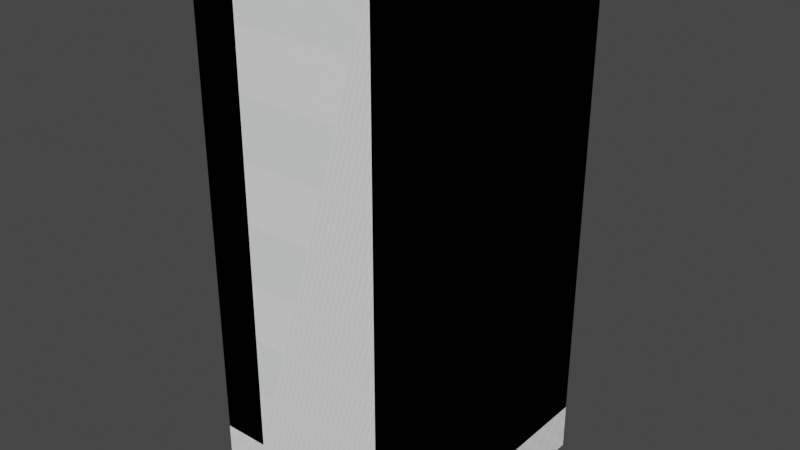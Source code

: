 # Source: geometry.blend  (saved by Blender 2.80.74; exported with 4.5.12 LTS)
import bpy
from mathutils import Matrix  # noqa: F401  (used for matrix-valued properties, if any)

bpy.ops.wm.read_factory_settings(use_empty=True)
scene = bpy.context.scene
scene.name = 'Scene'

# ---- collections
col_collection = bpy.data.collections.new('Collection'); scene.collection.children.link(col_collection)

# ---- images (referenced by path relative to the original .blend; pixels are not part of the script)
import os
ASSET_DIR = os.environ.get("B2B_ASSET_DIR", "")  # directory of the original .blend (textures are referenced by path, not embedded)
HERE = os.path.dirname(os.path.abspath(__file__))  # packed textures are extracted next to this script under _unpacked/

def load_image(name, relpath, width, height, colorspace="sRGB"):
    """Load a texture the original file referenced (path relative to the .blend, or extracted next to this script)."""
    p = next((c for c in (os.path.join(HERE, relpath), os.path.join(ASSET_DIR, relpath)) if relpath and os.path.exists(c)), "")
    if p:
        img = bpy.data.images.load(p, check_existing=True)
        img.name = name
    else:  # same state as the original file: an image datablock whose file is absent (Cycles renders it pink)
        img = bpy.data.images.new(name, width, height)
        img.source = "FILE"
        img.filepath = "//" + (relpath or name)
    img.colorspace_settings.name = colorspace
    return img
img_floor_tile_png = load_image('floor tile.png', '_unpacked/floor_tile.0146a87b.png', 32, 32, 'sRGB')
img_wall_tile_png_001 = load_image('wall tile.png.001', '_unpacked/wall_tile.5a6a049c.png', 32, 64, 'sRGB')
img_post_png_001 = load_image('post.png.001', '_unpacked/post.940fa452.png', 10, 64, 'sRGB')

# ---- materials (node trees are filled in below, after node groups)
mat_floor = bpy.data.materials.new('Floor')
mat_floor.alpha_threshold = 0.0
mat_floor.use_transparent_shadow = False
mat_floor.line_color = (0.0, 0.0, 0.0, 1.0)
mat_wall = bpy.data.materials.new('Wall')
mat_wall.use_transparent_shadow = False
mat_post = bpy.data.materials.new('Post')
mat_post.use_transparent_shadow = False

# ---- material node trees
mat_floor.use_nodes = True; mat_floor.node_tree.nodes.clear()
_N = mat_floor.node_tree.nodes; _L = mat_floor.node_tree.links
n0 = _N.new('ShaderNodeOutputMaterial'); n0.name = 'Material Output'; n0.location = (300, 300)
n1 = _N.new('ShaderNodeBsdfPrincipled'); n1.name = 'Principled BSDF'; n1.location = (10, 300)
n1.distribution = 'GGX'
n1.subsurface_method = 'BURLEY'
n1.inputs[2].default_value = 0.4
n1.inputs[3].default_value = 1.45
n1.inputs[27].default_value = (0.0, 0.0, 0.0, 1.0)
n1.inputs[28].default_value = 1.0
n2 = _N.new('ShaderNodeTexImage'); n2.name = 'Image Texture'; n2.location = (-280, 280)
n2.image = img_floor_tile_png
n2.interpolation = 'Closest'
_L.new(n1.outputs[0], n0.inputs[0])
_L.new(n2.outputs[0], n1.inputs[0])
n0.is_active_output = True
mat_wall.use_nodes = True; mat_wall.node_tree.nodes.clear()
_N = mat_wall.node_tree.nodes; _L = mat_wall.node_tree.links
n0 = _N.new('ShaderNodeOutputMaterial'); n0.name = 'Material Output'; n0.location = (300, 300)
n1 = _N.new('ShaderNodeBsdfPrincipled'); n1.name = 'Principled BSDF'; n1.location = (10, 300)
n1.distribution = 'GGX'
n1.subsurface_method = 'BURLEY'
n1.inputs[3].default_value = 1.45
n1.inputs[27].default_value = (0.0, 0.0, 0.0, 1.0)
n1.inputs[28].default_value = 1.0
n2 = _N.new('ShaderNodeTexImage'); n2.name = 'Image Texture'; n2.location = (-280, 280)
n2.image = img_wall_tile_png_001
n2.interpolation = 'Closest'
_L.new(n1.outputs[0], n0.inputs[0])
_L.new(n2.outputs[0], n1.inputs[0])
n0.is_active_output = True
mat_post.use_nodes = True; mat_post.node_tree.nodes.clear()
_N = mat_post.node_tree.nodes; _L = mat_post.node_tree.links
n0 = _N.new('ShaderNodeOutputMaterial'); n0.name = 'Material Output'; n0.location = (300, 300)
n1 = _N.new('ShaderNodeBsdfPrincipled'); n1.name = 'Principled BSDF'; n1.location = (10, 300)
n1.distribution = 'GGX'
n1.subsurface_method = 'BURLEY'
n1.inputs[3].default_value = 1.45
n1.inputs[27].default_value = (0.0, 0.0, 0.0, 1.0)
n1.inputs[28].default_value = 1.0
n2 = _N.new('ShaderNodeTexImage'); n2.name = 'Image Texture'; n2.location = (-280, 280)
n2.image = img_post_png_001
n2.interpolation = 'Closest'
_L.new(n1.outputs[0], n0.inputs[0])
_L.new(n2.outputs[0], n1.inputs[0])
n0.is_active_output = True

# ---- world
world_world = bpy.data.worlds.new('World'); scene.world = world_world
world_world.use_nodes = True; world_world.node_tree.nodes.clear()
_N = world_world.node_tree.nodes; _L = world_world.node_tree.links
n0 = _N.new('ShaderNodeOutputWorld'); n0.name = 'World Output'; n0.location = (300, 300)
n1 = _N.new('ShaderNodeBackground'); n1.name = 'Background'; n1.location = (10, 300)
n1.inputs[0].default_value = (0.05088, 0.05088, 0.05088, 1.0)
_L.new(n1.outputs[0], n0.inputs[0])
n0.is_active_output = True
world_world.color = (0.05088, 0.05088, 0.05088)
world_world.use_sun_shadow = False
world_world.sun_shadow_jitter_overblur = 0.0

# ---- meshes
me_cube = bpy.data.meshes.new('Cube')
me_cube.from_pydata([(1.0, 1.0, 0.2), (1.0, 1.0, -0.2), (1.0, -1.0, 0.2), (1.0, -1.0, -0.2), (-1.0, 1.0, 0.2), (-1.0, 1.0, -0.2), (-1.0, -1.0, 0.2), (-1.0, -1.0, -0.2)], [], [(0, 4, 6, 2), (3, 2, 6, 7), (7, 6, 4, 5), (5, 1, 3, 7), (1, 0, 2, 3), (5, 4, 0, 1)])
_uv = me_cube.uv_layers.new(name='UVMap')
_uv.uv.foreach_set('vector', [0.0, 0.0, 1.0, 0.0, 1.0, 1.0, 0.0, 1.0, 0.125, 0.1875, 0.25, 0.1875, 0.25, 0.8125, 0.125, 0.8125, 0.125, 0.1875, 0.25, 0.1875, 0.25, 0.8125, 0.125, 0.8125, 0.0, 0.0, 1.0, 0.0, 1.0, 1.0, 0.0, 1.0, 0.125, 0.1875, 0.25, 0.1875, 0.25, 0.8125, 0.125, 0.8125, 0.2812, 0.8125, 0.1562, 0.8125, 0.1562, 0.1875, 0.2812, 0.1875])
me_cube.materials.append(mat_floor)
me_cube.use_remesh_preserve_volume = False
me_cube.use_remesh_preserve_attributes = False
me_cube.use_mirror_vertex_groups = False
me_cube.update()
me_cube_003 = bpy.data.meshes.new('Cube.003')
me_cube_003.from_pydata([(-1.0, -1.0, -1.0), (-1.0, -1.0, 1.0), (-1.0, 1.0, -1.0), (-1.0, 1.0, 1.0), (1.0, -1.0, -1.0), (1.0, -1.0, 1.0), (1.0, 1.0, -1.0), (1.0, 1.0, 1.0)], [], [(0, 1, 3, 2), (6, 7, 5, 4), (2, 6, 4, 0), (7, 3, 1, 5)])
_uv = me_cube_003.uv_layers.new(name='UVMap')
_uv.uv.foreach_set('vector', [0.4999, 0.5001, 0.4998, 0.9999, 4.718e-05, 0.9999, 0.0001149, 0.5001, 0.4999, 0.0001041, 0.4999, 0.4999, 0.0001, 0.4999, 0.0001379, 6.61e-05, 0.125, 0.5, 0.375, 0.5, 0.375, 0.75, 0.125, 0.75, 0.625, 0.5, 0.875, 0.5, 0.875, 0.75, 0.625, 0.75])
me_cube_003.use_remesh_preserve_volume = False
me_cube_003.use_remesh_preserve_attributes = False
me_cube_003.use_mirror_vertex_groups = False
me_cube_003.update()
me_cube_001 = bpy.data.meshes.new('Cube.001')
me_cube_001.from_pydata([(-0.2, -1.0, -2.0), (-0.2, -1.0, 2.0), (-0.2, 1.0, -2.0), (-0.2, 1.0, 2.0), (0.2, -1.0, -2.0), (0.2, -1.0, 2.0), (0.2, 1.0, -2.0), (0.2, 1.0, 2.0), (-0.2, 0.6, -2.0), (-0.2, 0.6, 2.0), (0.2, 0.6, -2.0), (0.2, 0.6, 2.0), (0.2, 1.0, 2.0), (0.2, 1.0, -2.0), (0.2, 0.6, -2.0), (0.2, 0.6, 2.0), (1.8, 1.0, 2.0), (1.8, 1.0, -2.0), (1.8, 0.6, -2.0), (1.8, 0.6, 2.0)], [], [(8, 9, 3, 2), (2, 3, 7, 6), (10, 11, 5, 4), (4, 5, 1, 0), (8, 10, 4, 0), (11, 9, 1, 5), (7, 3, 9, 11), (2, 6, 10, 8), (10, 6, 13, 14), (0, 1, 9, 8), (12, 15, 19, 16), (11, 10, 14, 15), (6, 7, 12, 13), (7, 11, 15, 12), (17, 16, 19, 18), (13, 12, 16, 17), (15, 14, 18, 19), (14, 13, 17, 18)])
_uv = me_cube_001.uv_layers.new(name='UVMap')
_uv.uv.foreach_set('vector', [0.2007, 0.0, 0.2007, 1.0, -8.941e-08, 1.0, 1.192e-07, 0.0, 0.0, 1.0, 0.0, 0.0, 0.1864, 0.0, 0.1869, 1.0, 0.8125, 0.0, 0.8125, 1.0, 0.0, 1.0, 0.0, 0.0, 0.8947, 0.4375, 0.8947, 0.0, 0.9474, 0.0, 0.9474, 0.4375, 0.1053, 0.4813, 0.1579, 0.4813, 0.1579, 0.6562, 0.1053, 0.6562, 0.05263, 0.4813, 0.1053, 0.4813, 0.1053, 0.6562, 0.05263, 0.6562, 0.05263, 0.4375, 0.1053, 0.4375, 0.1053, 0.4813, 0.05263, 0.4813, 0.1053, 0.4375, 0.1579, 0.4375, 0.1579, 0.4813, 0.1053, 0.4813, 0.0, 0.0, 0.0, 0.0, 0.0, 0.0, 0.0, 0.0, 1.0, 0.0, 1.0, 1.0, 0.1875, 1.0, 0.1875, 0.0, 0.5263, 0.6125, 0.4737, 0.6125, 0.4737, 0.4375, 0.5263, 0.4375, 0.0, 0.0, 0.0, 0.0, 0.0, 0.0, 0.0, 0.0, 0.0, 0.0, 0.0, 0.0, 0.0, 0.0, 0.0, 0.0, 0.0, 0.0, 0.0, 0.0, 0.0, 0.0, 0.0, 0.0, 0.0, 0.875, 1.569e-08, 0.4375, 0.05263, 0.4375, 0.05263, 0.875, 0.2196, 1.0, 0.2184, 0.0, 1.0, 0.0, 1.0, 1.0, 0.8125, 0.0, 0.8125, 1.0, 0.0, 1.0, 0.0, 2.608e-08, 0.2105, 0.6125, 0.1579, 0.6125, 0.1579, 0.4375, 0.2105, 0.4375])
me_cube_001.materials.append(mat_wall)
me_cube_001.use_remesh_preserve_volume = False
me_cube_001.use_remesh_preserve_attributes = False
me_cube_001.use_mirror_vertex_groups = False
me_cube_001.update()
me_cube_002 = bpy.data.meshes.new('Cube.002')
me_cube_002.from_pydata([(-0.3, -0.3, -2.0), (-0.3, -0.3, 2.0), (-0.3, 0.3, -2.0), (-0.3, 0.3, 2.0), (0.3, -0.3, -2.0), (0.3, -0.3, 2.0), (0.3, 0.3, -2.0), (0.3, 0.3, 2.0)], [], [(0, 1, 3, 2), (2, 3, 7, 6), (6, 7, 5, 4), (4, 5, 1, 0), (2, 6, 4, 0), (7, 3, 1, 5)])
_uv = me_cube_002.uv_layers.new(name='UVMap')
_uv.uv.foreach_set('vector', [1.0, 0.0, 1.0, 1.0, -3.576e-07, 1.0, 4.768e-07, 0.0, 1.0, 0.0, 1.0, 1.0, -4.47e-08, 1.0, 0.0, -3.553e-15, 1.0, 1.49e-08, 1.0, 1.0, 0.0, 1.0, 0.0, 0.0, 1.0, 0.0, 1.0, 1.0, -5.364e-07, 1.0, 4.768e-07, 0.0, 0.8, 0.0375, 1.0, 0.0375, 1.0, 0.075, 0.8, 0.075, 1.0, 0.0375, 0.8, 0.0375, 0.8, 3.725e-09, 1.0, 0.0])
me_cube_002.materials.append(mat_post)
me_cube_002.use_remesh_preserve_volume = False
me_cube_002.use_remesh_preserve_attributes = False
me_cube_002.use_mirror_vertex_groups = False
me_cube_002.update()
me_cube_005 = bpy.data.meshes.new('Cube.005')
me_cube_005.from_pydata([(-1.0, -1.0, -1.0), (-1.0, -1.0, 1.0), (-1.0, 1.0, -1.0), (-1.0, 1.0, 1.0), (1.0, -1.0, -1.0), (1.0, -1.0, 1.0), (1.0, 1.0, -1.0), (1.0, 1.0, 1.0), (-1.0, 0.6, -1.0), (-1.0, 0.6, 1.0), (1.0, 0.6, -1.0), (1.0, 0.6, 1.0), (-9.0, 0.6, 1.0), (-9.0, 1.0, 1.0), (-9.0, 1.0, -1.0), (-9.0, 0.6, -1.0), (-7.0, 0.6, 1.0), (-7.0, 0.6, -1.0), (-7.0, 1.0, 1.0), (-7.0, 1.0, -1.0), (-9.0, -1.0, 1.0), (-9.0, -1.0, -1.0), (-7.0, -1.0, 1.0), (-7.0, -1.0, -1.0)], [], [(16, 12, 20, 22), (2, 3, 7, 6), (10, 11, 5, 4), (4, 5, 1, 0), (8, 10, 4, 0), (11, 9, 1, 5), (7, 3, 9, 11), (2, 6, 10, 8), (6, 7, 11, 10), (0, 1, 9, 8), (15, 12, 13, 14), (16, 18, 13, 12), (18, 19, 14, 13), (19, 17, 15, 14), (2, 8, 17, 19), (3, 2, 19, 18), (9, 3, 18, 16), (8, 9, 16, 17), (23, 22, 20, 21), (17, 16, 22, 23), (15, 17, 23, 21), (12, 15, 21, 20)])
_uv = me_cube_005.uv_layers.new(name='UVMap')
_uv.uv.foreach_set('vector', [0.875, 0.55, 0.875, 0.55, 0.875, 0.55, 0.875, 0.55, 0.375, 0.25, 0.625, 0.25, 0.625, 0.5, 0.375, 0.5, 0.375, 0.55, 0.625, 0.55, 0.625, 0.75, 0.375, 0.75, 0.375, 0.75, 0.625, 0.75, 0.625, 1.0, 0.375, 1.0, 0.125, 0.55, 0.375, 0.55, 0.375, 0.75, 0.125, 0.75, 0.625, 0.55, 0.875, 0.55, 0.875, 0.75, 0.625, 0.75, 0.625, 0.5, 0.875, 0.5, 0.875, 0.55, 0.625, 0.55, 0.125, 0.5, 0.375, 0.5, 0.375, 0.55, 0.125, 0.55, 0.375, 0.5, 0.625, 0.5, 0.625, 0.55, 0.375, 0.55, 0.375, 0.0, 0.625, 0.0, 0.625, 0.2, 0.375, 0.2, 0.375, 0.2, 0.625, 0.2, 0.625, 0.25, 0.375, 0.25, 0.875, 0.55, 0.875, 0.5, 0.875, 0.5, 0.875, 0.55, 0.625, 0.25, 0.375, 0.25, 0.375, 0.25, 0.625, 0.25, 0.125, 0.5, 0.125, 0.55, 0.125, 0.55, 0.125, 0.5, 0.125, 0.5, 0.125, 0.55, 0.125, 0.55, 0.125, 0.5, 0.625, 0.25, 0.375, 0.25, 0.375, 0.25, 0.625, 0.25, 0.875, 0.55, 0.875, 0.5, 0.875, 0.5, 0.875, 0.55, 0.375, 0.2, 0.625, 0.2, 0.625, 0.2, 0.375, 0.2, 0.375, 0.2, 0.625, 0.2, 0.625, 0.2, 0.375, 0.2, 0.375, 0.2, 0.625, 0.2, 0.625, 0.2, 0.375, 0.2, 0.125, 0.55, 0.125, 0.55, 0.125, 0.55, 0.125, 0.55, 0.625, 0.2, 0.375, 0.2, 0.375, 0.2, 0.625, 0.2])
me_cube_005.use_remesh_preserve_volume = False
me_cube_005.use_remesh_preserve_attributes = False
me_cube_005.use_mirror_vertex_groups = False
me_cube_005.update()
me_cube_006 = bpy.data.meshes.new('Cube.006')
me_cube_006.from_pydata([(-1.0, -1.0, -1.0), (-1.0, -1.0, 1.0), (-1.0, 1.0, -1.0), (-1.0, 1.0, 1.0), (1.0, -1.0, -1.0), (1.0, -1.0, 1.0), (1.0, 1.0, -1.0), (1.0, 1.0, 1.0), (7.0, -1.0, -1.0), (7.0, -1.0, 1.0), (7.0, 1.0, -1.0), (7.0, 1.0, 1.0), (9.0, -1.0, -1.0), (9.0, -1.0, 1.0), (9.0, 1.0, -1.0), (9.0, 1.0, 1.0)], [], [(0, 1, 3, 2), (6, 7, 5, 4), (2, 6, 4, 0), (7, 3, 1, 5), (8, 9, 11, 10), (14, 15, 13, 12), (10, 14, 12, 8), (15, 11, 9, 13)])
_uv = me_cube_006.uv_layers.new(name='UVMap')
_uv.uv.foreach_set('vector', [0.4999, 0.5001, 0.4998, 0.9999, 4.718e-05, 0.9999, 0.0001149, 0.5001, 0.4999, 0.0001041, 0.4999, 0.4999, 0.0001, 0.4999, 0.0001379, 6.61e-05, 0.125, 0.5, 0.375, 0.5, 0.375, 0.75, 0.125, 0.75, 0.625, 0.5, 0.875, 0.5, 0.875, 0.75, 0.625, 0.75, 0.4999, 0.5001, 0.4998, 0.9999, 4.718e-05, 0.9999, 0.0001149, 0.5001, 0.4999, 0.0001041, 0.4999, 0.4999, 0.0001, 0.4999, 0.0001379, 6.61e-05, 0.125, 0.5, 0.375, 0.5, 0.375, 0.75, 0.125, 0.75, 0.625, 0.5, 0.875, 0.5, 0.875, 0.75, 0.625, 0.75])
me_cube_006.use_remesh_preserve_volume = False
me_cube_006.use_remesh_preserve_attributes = False
me_cube_006.use_mirror_vertex_groups = False
me_cube_006.update()
me_cube_008 = bpy.data.meshes.new('Cube.008')
me_cube_008.from_pydata([(-1.0, -1.0, -1.0), (-1.0, -1.0, 1.0), (-1.0, 1.0, -1.0), (-1.0, 1.0, 1.0), (1.0, -1.0, -1.0), (1.0, -1.0, 1.0), (1.0, 1.0, -1.0), (1.0, 1.0, 1.0), (-1.0, 0.6, -1.0), (-1.0, 0.6, 1.0), (1.0, 0.6, -1.0), (1.0, 0.6, 1.0), (-9.0, 0.6, 1.0), (-9.0, 1.0, 1.0), (-9.0, 1.0, -1.0), (-9.0, 0.6, -1.0), (-7.0, 0.6, 1.0), (-7.0, 0.6, -1.0), (-7.0, 1.0, 1.0), (-7.0, 1.0, -1.0), (-9.0, -1.0, 1.0), (-9.0, -1.0, -1.0), (-7.0, -1.0, 1.0), (-7.0, -1.0, -1.0), (-9.0, -0.6, 1.0), (-7.0, -0.6, 1.0), (-7.0, -0.6, -1.0), (-9.0, -0.6, -1.0), (-1.0, -0.6, -1.0), (1.0, -0.6, 1.0), (-1.0, -0.6, 1.0), (1.0, -0.6, -1.0)], [], [(25, 24, 20, 22), (29, 5, 4, 31, 10, 6, 7, 11), (28, 31, 4, 0), (29, 30, 1, 5), (7, 3, 9, 11), (2, 6, 10, 8), (3, 7, 6, 2, 19, 14, 13, 18), (28, 30, 9, 8), (16, 18, 13, 12), (12, 13, 14, 15, 27, 21, 20, 24), (19, 17, 15, 14), (2, 8, 17, 19), (9, 3, 18, 16), (8, 9, 16, 17), (25, 22, 1, 30), (27, 26, 23, 21), (15, 17, 26, 27), (17, 16, 25, 26), (16, 12, 24, 25), (0, 1, 30, 28), (11, 9, 30, 29), (8, 10, 31, 28), (26, 25, 30, 28), (23, 26, 28, 0), (4, 5, 1, 22, 20, 21, 23, 0)])
_uv = me_cube_008.uv_layers.new(name='UVMap')
_uv.uv.foreach_set('vector', [0.875, 0.55, 0.875, 0.55, 0.875, 0.55, 0.875, 0.55, 0.625, 0.7, 0.625, 0.75, 0.375, 0.75, 0.375, 0.7, 0.375, 0.55, 0.375, 0.5, 0.625, 0.5, 0.625, 0.55, 0.125, 0.7, 0.375, 0.7, 0.375, 0.75, 0.125, 0.75, 0.625, 0.7, 0.875, 0.7, 0.875, 0.75, 0.625, 0.75, 0.625, 0.5, 0.875, 0.5, 0.875, 0.55, 0.625, 0.55, 0.125, 0.5, 0.375, 0.5, 0.375, 0.55, 0.125, 0.55, 0.625, 0.25, 0.625, 0.5, 0.375, 0.5, 0.375, 0.25, 0.375, 0.25, 0.375, 0.25, 0.625, 0.25, 0.625, 0.25, 0.375, 0.05, 0.625, 0.05, 0.625, 0.2, 0.375, 0.2, 0.875, 0.55, 0.875, 0.5, 0.875, 0.5, 0.875, 0.55, 0.625, 0.2, 0.625, 0.25, 0.375, 0.25, 0.375, 0.2, 0.375, 0.2, 0.375, 0.2, 0.625, 0.2, 0.625, 0.2, 0.125, 0.5, 0.125, 0.55, 0.125, 0.55, 0.125, 0.5, 0.125, 0.5, 0.125, 0.55, 0.125, 0.55, 0.125, 0.5, 0.875, 0.55, 0.875, 0.5, 0.875, 0.5, 0.875, 0.55, 0.375, 0.2, 0.625, 0.2, 0.625, 0.2, 0.375, 0.2, 0.875, 0.55, 0.875, 0.55, 0.875, 0.55, 0.875, 0.55, 0.125, 0.55, 0.125, 0.55, 0.125, 0.55, 0.125, 0.55, 0.125, 0.55, 0.125, 0.55, 0.125, 0.55, 0.125, 0.55, 0.375, 0.2, 0.625, 0.2, 0.625, 0.2, 0.375, 0.2, 0.875, 0.55, 0.875, 0.55, 0.875, 0.55, 0.875, 0.55, 0.375, 0.0, 0.625, 0.0, 0.625, 0.05, 0.375, 0.05, 0.625, 0.55, 0.875, 0.55, 0.875, 0.7, 0.625, 0.7, 0.125, 0.55, 0.375, 0.55, 0.375, 0.7, 0.125, 0.7, 0.375, 0.2, 0.625, 0.2, 0.625, 0.2, 0.375, 0.2, 0.125, 0.55, 0.125, 0.55, 0.125, 0.55, 0.125, 0.55, 0.375, 0.75, 0.625, 0.75, 0.625, 0.2, 0.625, 0.2, 0.625, 0.2, 0.375, 0.2, 0.375, 0.2, 0.375, 1.0])
me_cube_008.materials.append(mat_wall)
me_cube_008.use_remesh_preserve_volume = False
me_cube_008.use_remesh_preserve_attributes = False
me_cube_008.use_mirror_vertex_groups = False
me_cube_008.update()

# ---- objects
ob_floor = bpy.data.objects.new('Floor', me_cube)
ob_culledwall = bpy.data.objects.new('CulledWall', me_cube_003)
ob_corner_internal = bpy.data.objects.new('Corner Internal', me_cube_001)
ob_post = bpy.data.objects.new('Post', me_cube_002)
ob_curve = bpy.data.objects.new('Curve', me_cube_005)
ob_double = bpy.data.objects.new('Double', me_cube_006)
ob_box = bpy.data.objects.new('Box', me_cube_008)

# ---- transforms, parenting, visibility, modifiers, constraints
ob_floor.location = (0.0, 0.0, 0.0)
ob_floor.lock_rotations_4d = False
ob_floor.empty_display_type = 'ARROWS'
ob_floor.lineart.crease_threshold = 0.0
ob_culledwall.location = (0.8, 0.0, 2.2)
ob_culledwall.scale = (0.2, 1.0, 2.0)
ob_culledwall.lineart.crease_threshold = 0.0
ob_corner_internal.location = (-0.8, 0.0, 2.2)
ob_corner_internal.lineart.crease_threshold = 0.0
ob_post.location = (0.7, 0.7, 2.2)
ob_post.lineart.crease_threshold = 0.0
ob_curve.location = (0.8, 0.0, 2.2)
ob_curve.scale = (0.2, 1.0, 2.0)
ob_curve.lineart.crease_threshold = 0.0
ob_double.location = (-0.8, 0.0, 2.2)
ob_double.scale = (0.2, 1.0, 2.0)
ob_double.lineart.crease_threshold = 0.0
ob_box.location = (0.8, 0.0, 2.2)
ob_box.scale = (0.2, 1.0, 2.0)
ob_box.lineart.crease_threshold = 0.0

# ---- collection membership
col_collection.objects.link(ob_floor)
col_collection.objects.link(ob_culledwall)
col_collection.objects.link(ob_corner_internal)
col_collection.objects.link(ob_post)
col_collection.objects.link(ob_curve)
col_collection.objects.link(ob_double)
col_collection.objects.link(ob_box)

# ---- scene / render settings (as saved in the file)
scene.frame_start = 1; scene.frame_end = 250; scene.frame_set(1)
scene.render.engine = 'BLENDER_EEVEE_NEXT'
scene.cycles.use_denoising = False
scene.cycles.samples = 128
scene.cycles.sampling_pattern = 'TABULATED_SOBOL'
scene.cycles.use_adaptive_sampling = False
scene.cycles.use_light_tree = False
scene.view_settings.view_transform = 'Filmic'
bpy.context.view_layer.update()

# ---- added for rendering (the .blend has no active camera and no usable light): camera, sun
cam_auto = bpy.data.cameras.new('AutoCamera')
cam_auto.lens = 50.0
cam_auto.sensor_width = 36.0
cam_auto.clip_end = 1000.0
ob_auto_camera = bpy.data.objects.new('AutoCamera', cam_auto)
scene.collection.objects.link(ob_auto_camera)
ob_auto_camera.location = (4.83955, -5.80746, 5.87164)
ob_auto_camera.rotation_euler = (1.09748, -7.21219e-08, 0.694738)
scene.camera = ob_auto_camera
light_auto_sun = bpy.data.lights.new('AutoSun', 'SUN')
light_auto_sun.energy = 3.0
light_auto_sun.angle = 0.0523599
ob_auto_sun = bpy.data.objects.new('AutoSun', light_auto_sun)
scene.collection.objects.link(ob_auto_sun)
ob_auto_sun.rotation_euler = (0.872665, 0.174533, 0.523599)
bpy.context.view_layer.update()
